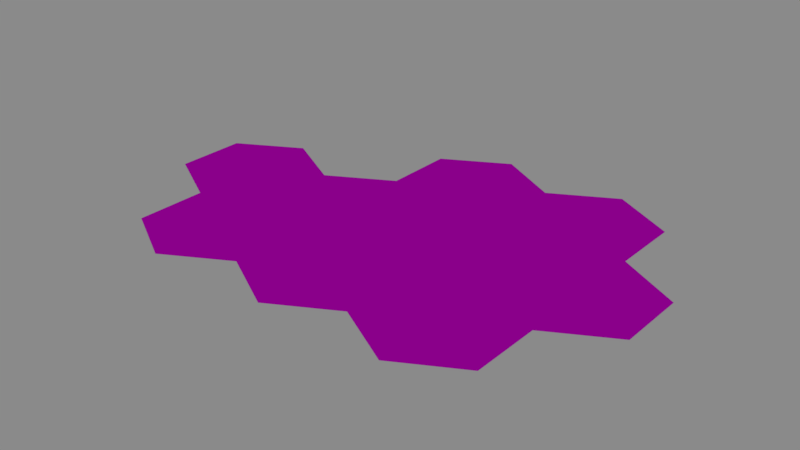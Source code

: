 # Source: Tiles.blend  (saved by Blender 2.77.0; exported with 4.5.12 LTS)
import bpy
from mathutils import Matrix  # noqa: F401  (used for matrix-valued properties, if any)

bpy.ops.wm.read_factory_settings(use_empty=True)
scene = bpy.context.scene
scene.name = 'Scene'

# ---- collections
col_collection_1 = bpy.data.collections.new('Collection 1'); scene.collection.children.link(col_collection_1)

# ---- images (referenced by path relative to the original .blend; pixels are not part of the script)
import os
ASSET_DIR = os.environ.get("B2B_ASSET_DIR", "")  # directory of the original .blend (textures are referenced by path, not embedded)
HERE = os.path.dirname(os.path.abspath(__file__))  # packed textures are extracted next to this script under _unpacked/

def load_image(name, relpath, width, height, colorspace="sRGB"):
    """Load a texture the original file referenced (path relative to the .blend, or extracted next to this script)."""
    p = next((c for c in (os.path.join(HERE, relpath), os.path.join(ASSET_DIR, relpath)) if relpath and os.path.exists(c)), "")
    if p:
        img = bpy.data.images.load(p, check_existing=True)
        img.name = name
    else:  # same state as the original file: an image datablock whose file is absent (Cycles renders it pink)
        img = bpy.data.images.new(name, width, height)
        img.source = "FILE"
        img.filepath = "//" + (relpath or name)
    img.colorspace_settings.name = colorspace
    return img
img_tilecolors = load_image('TileColors', 'TileColors.png', 1024, 1024, 'sRGB')

# ---- materials (node trees are filled in below, after node groups)
mat_material = bpy.data.materials.new('Material')
mat_material.alpha_threshold = 0.0
mat_material.roughness = 0.5

# ---- material node trees
mat_material.use_nodes = True; mat_material.node_tree.nodes.clear()
_N = mat_material.node_tree.nodes; _L = mat_material.node_tree.links
n0 = _N.new('ShaderNodeOutputMaterial'); n0.name = 'Material Output'; n0.location = (300, 300)
n1 = _N.new('ShaderNodeBsdfDiffuse'); n1.name = 'Diffuse BSDF'; n1.location = (10, 300)
n2 = _N.new('ShaderNodeTexImage'); n2.name = 'Image Texture'; n2.location = (-180, 300)
n2.width = 140
n2.image = img_tilecolors
_L.new(n1.outputs[0], n0.inputs[0])
_L.new(n2.outputs[0], n1.inputs[0])
n0.is_active_output = True

# ---- world
world_world = bpy.data.worlds.new('World'); scene.world = world_world
world_world.use_nodes = True; world_world.node_tree.nodes.clear()
_N = world_world.node_tree.nodes; _L = world_world.node_tree.links
n0 = _N.new('ShaderNodeOutputWorld'); n0.name = 'World Output'; n0.location = (300, 300)
n1 = _N.new('ShaderNodeBackground'); n1.name = 'Background'; n1.location = (10, 300)
n1.inputs[0].default_value = (0.05088, 0.05088, 0.05088, 1.0)
n1.inputs[1].default_value = 5.0
_L.new(n1.outputs[0], n0.inputs[0])
n0.is_active_output = True
world_world.color = (0.05088, 0.05088, 0.05088)
world_world.use_sun_shadow = False
world_world.sun_shadow_jitter_overblur = 0.0
world_world.cycles.sampling_method = 'MANUAL'

# ---- meshes
me_circle_006 = bpy.data.meshes.new('Circle.006')
me_circle_006.from_pydata([(0.0, 1.0, 0.0), (-0.9, 0.5, 0.0), (-0.9, -0.5, 0.0), (8.742e-08, -1.0, 0.0), (0.9, -0.5, 0.0), (0.9, 0.5, 0.0), (-0.89, 0.4941, 0.0), (-7.8e-10, 0.9886, 0.0), (-0.89, -0.4941, 0.0), (8.625e-08, -0.9886, 0.0), (0.89, -0.4941, 0.0), (0.89, 0.4941, 0.0)], [], [(7, 9, 10, 11), (6, 8, 9, 7), (6, 7, 0, 1), (8, 6, 1, 2), (9, 8, 2, 3), (10, 9, 3, 4), (11, 10, 4, 5), (7, 11, 5, 0)])
_uv = me_circle_006.uv_layers.new(name='UVMap')
_uv.uv.foreach_set('vector', [0.9981, 0.02778, 0.9487, 0.02778, 0.961, 0.005532, 0.9857, 0.005532, 0.9857, 0.05002, 0.961, 0.05002, 0.9487, 0.02778, 0.9981, 0.02778, 0.07946, 0.9925, 0.1037, 0.9486, 0.1047, 0.9486, 0.07998, 0.9934, 0.02999, 0.9925, 0.07946, 0.9925, 0.07998, 0.9934, 0.02947, 0.9934, 0.005763, 0.9486, 0.02999, 0.9925, 0.02947, 0.9934, 0.004755, 0.9486, 0.02998, 0.9046, 0.005763, 0.9486, 0.004755, 0.9486, 0.02946, 0.9037, 0.0795, 0.9047, 0.02998, 0.9046, 0.02946, 0.9037, 0.08002, 0.9039, 0.1037, 0.9486, 0.0795, 0.9047, 0.08002, 0.9039, 0.1047, 0.9486])
me_circle_006.materials.append(mat_material)
me_circle_006.use_remesh_preserve_volume = False
me_circle_006.use_remesh_preserve_attributes = False
me_circle_006.use_mirror_vertex_groups = False
me_circle_006.update()
me_circle_005 = bpy.data.meshes.new('Circle.005')
me_circle_005.from_pydata([(0.0, 1.0, 0.0), (-0.9, 0.5, 0.0), (-0.9, -0.5, 0.0), (8.742e-08, -1.0, 0.0), (0.9, -0.5, 0.0), (0.9, 0.5, 0.0), (-0.89, 0.4941, 0.0), (-7.8e-10, 0.9886, 0.0), (-0.89, -0.4941, 0.0), (8.625e-08, -0.9886, 0.0), (0.89, -0.4941, 0.0), (0.89, 0.4941, 0.0)], [], [(7, 9, 10, 11), (6, 8, 9, 7), (6, 7, 0, 1), (8, 6, 1, 2), (9, 8, 2, 3), (10, 9, 3, 4), (11, 10, 4, 5), (7, 11, 5, 0)])
_uv = me_circle_005.uv_layers.new(name='UVMap')
_uv.uv.foreach_set('vector', [0.9238, 0.03058, 0.8744, 0.03058, 0.8868, 0.008338, 0.9115, 0.008338, 0.9115, 0.05283, 0.8868, 0.05283, 0.8744, 0.03058, 0.9238, 0.03058, 0.07664, 0.9949, 0.1009, 0.9509, 0.1019, 0.9509, 0.07716, 0.9957, 0.02716, 0.9949, 0.07664, 0.9949, 0.07716, 0.9957, 0.02664, 0.9957, 0.002936, 0.951, 0.02716, 0.9949, 0.02664, 0.9957, 0.001927, 0.951, 0.02716, 0.9069, 0.002936, 0.951, 0.001927, 0.951, 0.02664, 0.906, 0.07668, 0.9071, 0.02716, 0.9069, 0.02664, 0.906, 0.0772, 0.9062, 0.1009, 0.9509, 0.07668, 0.9071, 0.0772, 0.9062, 0.1019, 0.9509])
me_circle_005.materials.append(mat_material)
me_circle_005.use_remesh_preserve_volume = False
me_circle_005.use_remesh_preserve_attributes = False
me_circle_005.use_mirror_vertex_groups = False
me_circle_005.update()
me_circle_004 = bpy.data.meshes.new('Circle.004')
me_circle_004.from_pydata([(0.0, 1.0, 0.0), (-0.9, 0.5, 0.0), (-0.9, -0.5, 0.0), (8.742e-08, -1.0, 0.0), (0.9, -0.5, 0.0), (0.9, 0.5, 0.0), (-0.89, 0.4941, 0.0), (-7.8e-10, 0.9886, 0.0), (-0.89, -0.4941, 0.0), (8.625e-08, -0.9886, 0.0), (0.89, -0.4941, 0.0), (0.89, 0.4941, 0.0)], [], [(7, 9, 10, 11), (6, 8, 9, 7), (6, 7, 0, 1), (8, 6, 1, 2), (9, 8, 2, 3), (10, 9, 3, 4), (11, 10, 4, 5), (7, 11, 5, 0)])
_uv = me_circle_004.uv_layers.new(name='UVMap')
_uv.uv.foreach_set('vector', [0.8512, 0.03396, 0.8017, 0.03396, 0.8141, 0.01171, 0.8388, 0.01171, 0.8388, 0.0562, 0.8141, 0.0562, 0.8017, 0.03396, 0.8512, 0.03396, 0.07922, 0.9931, 0.1035, 0.9492, 0.1045, 0.9492, 0.07974, 0.994, 0.02975, 0.9931, 0.07922, 0.9931, 0.07974, 0.994, 0.02923, 0.994, 0.005521, 0.9492, 0.02975, 0.9931, 0.02923, 0.994, 0.004513, 0.9492, 0.02974, 0.9052, 0.005521, 0.9492, 0.004513, 0.9492, 0.02922, 0.9043, 0.07926, 0.9053, 0.02974, 0.9052, 0.02922, 0.9043, 0.07978, 0.9044, 0.1035, 0.9492, 0.07926, 0.9053, 0.07978, 0.9044, 0.1045, 0.9492])
me_circle_004.materials.append(mat_material)
me_circle_004.use_remesh_preserve_volume = False
me_circle_004.use_remesh_preserve_attributes = False
me_circle_004.use_mirror_vertex_groups = False
me_circle_004.update()
me_circle_003 = bpy.data.meshes.new('Circle.003')
me_circle_003.from_pydata([(0.0, 1.0, 0.0), (-0.9, 0.5, 0.0), (-0.9, -0.5, 0.0), (8.742e-08, -1.0, 0.0), (0.9, -0.5, 0.0), (0.9, 0.5, 0.0), (-0.89, 0.4941, 0.0), (-7.8e-10, 0.9886, 0.0), (-0.89, -0.4941, 0.0), (8.625e-08, -0.9886, 0.0), (0.89, -0.4941, 0.0), (0.89, 0.4941, 0.0)], [], [(7, 9, 10, 11), (6, 8, 9, 7), (6, 7, 0, 1), (8, 6, 1, 2), (9, 8, 2, 3), (10, 9, 3, 4), (11, 10, 4, 5), (7, 11, 5, 0)])
_uv = me_circle_003.uv_layers.new(name='UVMap')
_uv.uv.foreach_set('vector', [0.4159, 0.03524, 0.3665, 0.03524, 0.3788, 0.01299, 0.4035, 0.01299, 0.4035, 0.05748, 0.3788, 0.05748, 0.3665, 0.03524, 0.4159, 0.03524, 0.0773, 0.9931, 0.1016, 0.9492, 0.1026, 0.9492, 0.07782, 0.994, 0.02782, 0.9931, 0.0773, 0.9931, 0.07782, 0.994, 0.02731, 0.994, 0.003601, 0.9492, 0.02782, 0.9931, 0.02731, 0.994, 0.002593, 0.9492, 0.02782, 0.9052, 0.003601, 0.9492, 0.002593, 0.9492, 0.0273, 0.9043, 0.07734, 0.9053, 0.02782, 0.9052, 0.0273, 0.9043, 0.07786, 0.9044, 0.1016, 0.9492, 0.07734, 0.9053, 0.07786, 0.9044, 0.1026, 0.9492])
me_circle_003.materials.append(mat_material)
me_circle_003.use_remesh_preserve_volume = False
me_circle_003.use_remesh_preserve_attributes = False
me_circle_003.use_mirror_vertex_groups = False
me_circle_003.update()
me_circle_002 = bpy.data.meshes.new('Circle.002')
me_circle_002.from_pydata([(0.0, 1.0, 0.0), (-0.9, 0.5, 0.0), (-0.9, -0.5, 0.0), (8.742e-08, -1.0, 0.0), (0.9, -0.5, 0.0), (0.9, 0.5, 0.0), (-0.89, 0.4941, 0.0), (-7.8e-10, 0.9886, 0.0), (-0.89, -0.4941, 0.0), (8.625e-08, -0.9886, 0.0), (0.89, -0.4941, 0.0), (0.89, 0.4941, 0.0)], [], [(7, 9, 10, 11), (6, 8, 9, 7), (6, 7, 0, 1), (8, 6, 1, 2), (9, 8, 2, 3), (10, 9, 3, 4), (11, 10, 4, 5), (7, 11, 5, 0)])
_uv = me_circle_002.uv_layers.new(name='UVMap')
_uv.uv.foreach_set('vector', [0.6328, 0.03388, 0.5834, 0.03388, 0.5957, 0.01163, 0.6204, 0.01163, 0.6204, 0.05613, 0.5957, 0.05613, 0.5834, 0.03388, 0.6328, 0.03388, 0.07793, 0.9939, 0.1009, 0.9524, 0.1018, 0.9524, 0.07842, 0.9948, 0.03112, 0.9939, 0.07793, 0.9939, 0.07842, 0.9948, 0.03063, 0.9948, 0.00821, 0.9524, 0.03112, 0.9939, 0.03063, 0.9948, 0.007256, 0.9524, 0.03112, 0.9107, 0.00821, 0.9524, 0.007256, 0.9524, 0.03063, 0.9099, 0.07796, 0.9109, 0.03112, 0.9107, 0.03063, 0.9099, 0.07845, 0.91, 0.1009, 0.9524, 0.07796, 0.9109, 0.07845, 0.91, 0.1018, 0.9524])
me_circle_002.materials.append(mat_material)
me_circle_002.use_remesh_preserve_volume = False
me_circle_002.use_remesh_preserve_attributes = False
me_circle_002.use_mirror_vertex_groups = False
me_circle_002.update()
me_circle_055 = bpy.data.meshes.new('Circle.055')
me_circle_055.from_pydata([(0.0, 1.0, 0.0), (-0.9, 0.5, 0.0), (-0.9, -0.5, 0.0), (8.742e-08, -1.0, 0.0), (0.9, -0.5, 0.0), (0.9, 0.5, 0.0), (-0.89, 0.4941, 0.0), (-7.8e-10, 0.9886, 0.0), (-0.89, -0.4941, 0.0), (8.625e-08, -0.9886, 0.0), (0.89, -0.4941, 0.0), (0.89, 0.4941, 0.0)], [], [(7, 9, 10, 11), (6, 8, 9, 7), (6, 7, 0, 1), (8, 6, 1, 2), (9, 8, 2, 3), (10, 9, 3, 4), (11, 10, 4, 5), (7, 11, 5, 0)])
_uv = me_circle_055.uv_layers.new(name='UVMap')
_uv.uv.foreach_set('vector', [0.7767, 0.03545, 0.7273, 0.03545, 0.7396, 0.01321, 0.7643, 0.01321, 0.7643, 0.0577, 0.7396, 0.0577, 0.7273, 0.03545, 0.7767, 0.03545, 0.07602, 0.9931, 0.1003, 0.9492, 0.1013, 0.9492, 0.07654, 0.994, 0.02654, 0.9931, 0.07602, 0.9931, 0.07654, 0.994, 0.02603, 0.994, 0.002321, 0.9492, 0.02654, 0.9931, 0.02603, 0.994, 0.001313, 0.9492, 0.02654, 0.9052, 0.002321, 0.9492, 0.001313, 0.9492, 0.02602, 0.9043, 0.07606, 0.9053, 0.02654, 0.9052, 0.02602, 0.9043, 0.07658, 0.9044, 0.1003, 0.9492, 0.07606, 0.9053, 0.07658, 0.9044, 0.1013, 0.9492])
me_circle_055.materials.append(mat_material)
me_circle_055.use_remesh_preserve_volume = False
me_circle_055.use_remesh_preserve_attributes = False
me_circle_055.use_mirror_vertex_groups = False
me_circle_055.update()
me_circle_033 = bpy.data.meshes.new('Circle.033')
me_circle_033.from_pydata([(0.0, 1.0, 0.0), (-0.9, 0.5, 0.0), (-0.9, -0.5, 0.0), (8.742e-08, -1.0, 0.0), (0.9, -0.5, 0.0), (0.9, 0.5, 0.0), (-0.89, 0.4941, 0.0), (-7.8e-10, 0.9886, 0.0), (-0.89, -0.4941, 0.0), (8.625e-08, -0.9886, 0.0), (0.89, -0.4941, 0.0), (0.89, 0.4941, 0.0)], [], [(7, 9, 10, 11), (6, 8, 9, 7), (6, 7, 0, 1), (8, 6, 1, 2), (9, 8, 2, 3), (10, 9, 3, 4), (11, 10, 4, 5), (7, 11, 5, 0)])
_uv = me_circle_033.uv_layers.new(name='UVMap')
_uv.uv.foreach_set('vector', [0.4856, 0.03545, 0.4362, 0.03545, 0.4485, 0.01321, 0.4732, 0.01321, 0.4732, 0.0577, 0.4485, 0.0577, 0.4362, 0.03545, 0.4856, 0.03545, 0.07538, 0.9931, 0.09965, 0.9492, 0.1007, 0.9492, 0.0759, 0.994, 0.0259, 0.9931, 0.07538, 0.9931, 0.0759, 0.994, 0.02539, 0.994, 0.001681, 0.9492, 0.0259, 0.9931, 0.02539, 0.994, 0.0006726, 0.9492, 0.0259, 0.9052, 0.001681, 0.9492, 0.0006726, 0.9492, 0.02538, 0.9043, 0.07542, 0.9053, 0.0259, 0.9052, 0.02538, 0.9043, 0.07594, 0.9044, 0.09965, 0.9492, 0.07542, 0.9053, 0.07594, 0.9044, 0.1007, 0.9492])
me_circle_033.materials.append(mat_material)
me_circle_033.use_remesh_preserve_volume = False
me_circle_033.use_remesh_preserve_attributes = False
me_circle_033.use_mirror_vertex_groups = False
me_circle_033.update()
me_circle_001 = bpy.data.meshes.new('Circle.001')
me_circle_001.from_pydata([(0.0, 1.0, 0.0), (-0.9, 0.5, 0.0), (-0.9, -0.5, 0.0), (8.742e-08, -1.0, 0.0), (0.9, -0.5, 0.0), (0.9, 0.5, 0.0), (-0.89, 0.4941, 0.0), (-7.8e-10, 0.9886, 0.0), (-0.89, -0.4941, 0.0), (8.625e-08, -0.9886, 0.0), (0.89, -0.4941, 0.0), (0.89, 0.4941, 0.0)], [], [(7, 9, 10, 11), (6, 8, 9, 7), (6, 7, 0, 1), (8, 6, 1, 2), (9, 8, 2, 3), (10, 9, 3, 4), (11, 10, 4, 5), (7, 11, 5, 0)])
_uv = me_circle_001.uv_layers.new(name='UVMap')
_uv.uv.foreach_set('vector', [0.5586, 0.03652, 0.5092, 0.03652, 0.5216, 0.01427, 0.5463, 0.01427, 0.5463, 0.05876, 0.5216, 0.05876, 0.5092, 0.03652, 0.5586, 0.03652, 0.07765, 0.9925, 0.1019, 0.9485, 0.1029, 0.9485, 0.07817, 0.9934, 0.02817, 0.9925, 0.07765, 0.9925, 0.07817, 0.9934, 0.02765, 0.9934, 0.003949, 0.9486, 0.02817, 0.9925, 0.02765, 0.9934, 0.002941, 0.9486, 0.02817, 0.9045, 0.003949, 0.9486, 0.002941, 0.9486, 0.02765, 0.9037, 0.07769, 0.9047, 0.02817, 0.9045, 0.02765, 0.9037, 0.07821, 0.9038, 0.1019, 0.9485, 0.07769, 0.9047, 0.07821, 0.9038, 0.1029, 0.9485])
me_circle_001.materials.append(mat_material)
me_circle_001.use_remesh_preserve_volume = False
me_circle_001.use_remesh_preserve_attributes = False
me_circle_001.use_mirror_vertex_groups = False
me_circle_001.update()
me_circle = bpy.data.meshes.new('Circle')
me_circle.from_pydata([(0.0, 1.0, 0.0), (-0.9, 0.5, 0.0), (-0.9, -0.5, 0.0), (8.742e-08, -1.0, 0.0), (0.9, -0.5, 0.0), (0.9, 0.5, 0.0), (-0.89, 0.4941, 0.0), (-7.8e-10, 0.9886, 0.0), (-0.89, -0.4941, 0.0), (8.625e-08, -0.9886, 0.0), (0.89, -0.4941, 0.0), (0.89, 0.4941, 0.0)], [], [(7, 9, 10, 11), (6, 8, 9, 7), (6, 7, 0, 1), (8, 6, 1, 2), (9, 8, 2, 3), (10, 9, 3, 4), (11, 10, 4, 5), (7, 11, 5, 0)])
_uv = me_circle.uv_layers.new(name='UVMap')
_uv.uv.foreach_set('vector', [0.7024, 0.03325, 0.6529, 0.03325, 0.6653, 0.011, 0.69, 0.011, 0.69, 0.05549, 0.6653, 0.05549, 0.6529, 0.03325, 0.7024, 0.03325, 0.07922, 0.995, 0.1035, 0.9511, 0.1045, 0.9511, 0.07974, 0.9959, 0.02975, 0.995, 0.07922, 0.995, 0.07974, 0.9959, 0.02923, 0.9959, 0.005521, 0.9511, 0.02975, 0.995, 0.02923, 0.9959, 0.004513, 0.9511, 0.02974, 0.9071, 0.005521, 0.9511, 0.004513, 0.9511, 0.02922, 0.9062, 0.07926, 0.9072, 0.02974, 0.9071, 0.02922, 0.9062, 0.07978, 0.9063, 0.1035, 0.9511, 0.07926, 0.9072, 0.07978, 0.9063, 0.1045, 0.9511])
me_circle.materials.append(mat_material)
me_circle.use_remesh_preserve_volume = False
me_circle.use_remesh_preserve_attributes = False
me_circle.use_mirror_vertex_groups = False
me_circle.update()

# ---- objects
ob_snowtile = bpy.data.objects.new('SnowTile', me_circle_006)
ob_mounttaintile = bpy.data.objects.new('MountTainTile', me_circle_005)
ob_hilltile = bpy.data.objects.new('HillTile', me_circle_004)
ob_oceantile = bpy.data.objects.new('OceanTile', me_circle_003)
ob_meadowstile = bpy.data.objects.new('MeadowsTile', me_circle_002)
ob_road = bpy.data.objects.new('Road', me_circle_055)
ob_watertile = bpy.data.objects.new('WaterTile', me_circle_033)
ob_deserttile = bpy.data.objects.new('DesertTile', me_circle_001)
ob_foresttile = bpy.data.objects.new('ForestTile', me_circle)

# ---- transforms, parenting, visibility, modifiers, constraints
ob_snowtile.location = (-0.9, 1.5, 0.0)
ob_snowtile.lineart.crease_threshold = 0.0
ob_mounttaintile.location = (-2.7, -1.5, 0.0)
ob_mounttaintile.lineart.crease_threshold = 0.0
ob_hilltile.location = (-0.9, -1.5, 0.0)
ob_hilltile.lineart.crease_threshold = 0.0
ob_oceantile.location = (-3.6, 0.0, 0.0)
ob_oceantile.lineart.crease_threshold = 0.0
ob_meadowstile.location = (0.9, 1.5, 0.0)
ob_meadowstile.lineart.crease_threshold = 0.0
ob_road.location = (0.9, -1.5, 0.0)
ob_road.lineart.crease_threshold = 0.0
ob_watertile.location = (-1.8, 0.0, 0.0)
ob_watertile.lineart.crease_threshold = 0.0
ob_deserttile.location = (0.0, 0.0, 0.0)
ob_deserttile.lineart.crease_threshold = 0.0
ob_foresttile.location = (1.8, 0.0, 0.0)
ob_foresttile.lineart.crease_threshold = 0.0

# ---- collection membership
col_collection_1.objects.link(ob_snowtile)
col_collection_1.objects.link(ob_mounttaintile)
col_collection_1.objects.link(ob_hilltile)
col_collection_1.objects.link(ob_oceantile)
col_collection_1.objects.link(ob_meadowstile)
col_collection_1.objects.link(ob_road)
col_collection_1.objects.link(ob_watertile)
col_collection_1.objects.link(ob_deserttile)
col_collection_1.objects.link(ob_foresttile)

# ---- scene / render settings (as saved in the file)
scene.frame_start = 1; scene.frame_end = 250; scene.frame_set(1)
scene.render.engine = 'CYCLES'
scene.render.dither_intensity = 0.0
scene.render.film_transparent = True
scene.cycles.use_denoising = False
scene.cycles.samples = 128
scene.cycles.sampling_pattern = 'TABULATED_SOBOL'
scene.cycles.light_sampling_threshold = 0.0
scene.cycles.use_adaptive_sampling = False
scene.cycles.use_light_tree = False
scene.cycles.blur_glossy = 0.0
scene.cycles.sample_clamp_indirect = 0.0
scene.view_settings.view_transform = 'Standard'
bpy.context.view_layer.update()

# ---- added for rendering (the .blend has no active camera): camera
cam_auto = bpy.data.cameras.new('AutoCamera')
cam_auto.lens = 50.0
cam_auto.sensor_width = 36.0
cam_auto.clip_end = 1000.0
ob_auto_camera = bpy.data.objects.new('AutoCamera', cam_auto)
scene.collection.objects.link(ob_auto_camera)
ob_auto_camera.location = (7.21037, -9.73245, 6.4883)
ob_auto_camera.rotation_euler = (1.09748, -7.21219e-08, 0.694738)
scene.camera = ob_auto_camera
bpy.context.view_layer.update()
